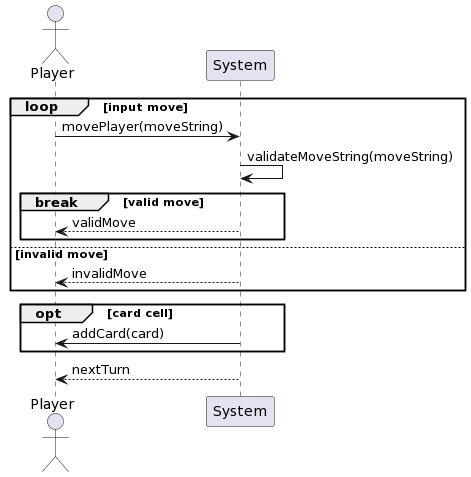

The diagram above was rendered by PlantUML. Its source (embedded in the PNG):
@startuml
actor Player
loop input move
Player -> System : movePlayer(moveString)
System -> System : validateMoveString(moveString)
break valid move
System --> Player : validMove
end
else invalid move
System --> Player : invalidMove
end
opt card cell
System -> Player : addCard(card)
end
System --> Player : nextTurn
@enduml